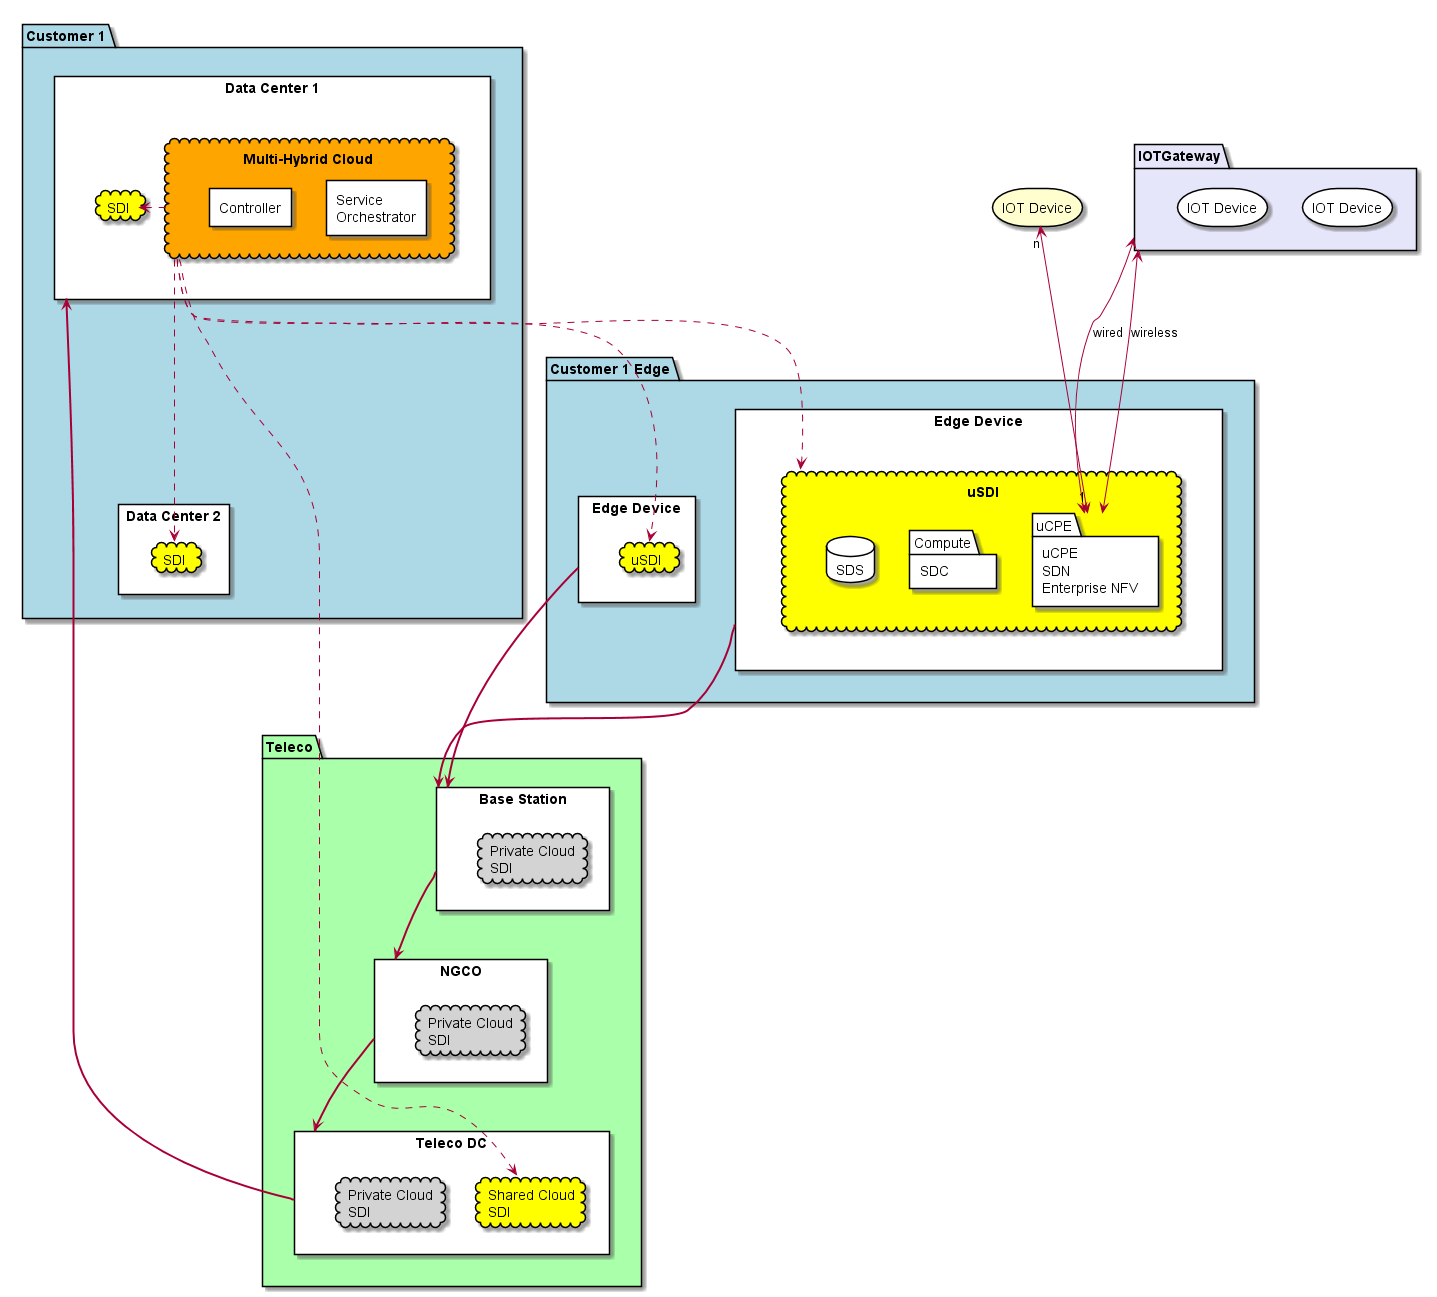

The diagram above was rendered by PlantUML. Its source (embedded in the PNG):
@startuml

package "Customer 1" as C1 #lightblue {
  rectangle "Data Center 1" as DC1 #white {
    cloud "Multi-Hybrid Cloud" as HC #orange {
      rectangle "Service\nOrchestrator" #white
      rectangle "Controller" #white
    }
    cloud "SDI" as C1C #yellow {
    }
  }
  rectangle "Data Center 2" as DC2 #white {
    cloud "SDI" as C2C #yellow {
    }
  }
}

package "Teleco" as Teleco #aaffaa {
  rectangle "Teleco DC" as TDC #white {
      cloud "Shared Cloud\nSDI" as SC #yellow {
      }
      cloud "Private Cloud\nSDI" as PC #lightgray {
      }
  }
  rectangle "NGCO" as NGCO #white {
    cloud "Private Cloud\nSDI" as NPC #lightgray {
    }
  }
  rectangle "Base Station" as BS #white {
    cloud "Private Cloud\nSDI" as BPC #lightgray {
    }
  }
}

package "Customer 1 Edge" as C1E #lightblue {
  rectangle "Edge Device" as Edge #white {
    cloud "uSDI" as EC #yellow {
        package "uCPE\nSDN\nEnterprise NFV" as uCPE #white {
        }
        package "SDC" as Compute #white {
        }
        database "SDS" as Storage #white {
        }
    }
  }
  rectangle "Edge Device" as Edge2 #white {
    cloud "uSDI" as uCPE2 #yellow {
    }
  }
}

package IOTGateway #lavender {
    storage "IOT Device" as IOTD {
    }
    storage "IOT Device" as IOTD2 {
    }
}

storage "IOT Device"  as ID3

IOTGateway  "n" <--> "1" uCPE : wired
IOTGateway  "n" <--> "1" uCPE : wireless

ID3 "n" <--> "1" uCPE

HC .> C1C
HC ..> C2C
HC ..> SC
HC ..> EC
HC ..> uCPE2

Edge ==> BS
Edge2 ==> BS
BS ==> NGCO
NGCO ==> TDC
TDC ==> DC1

@enduml